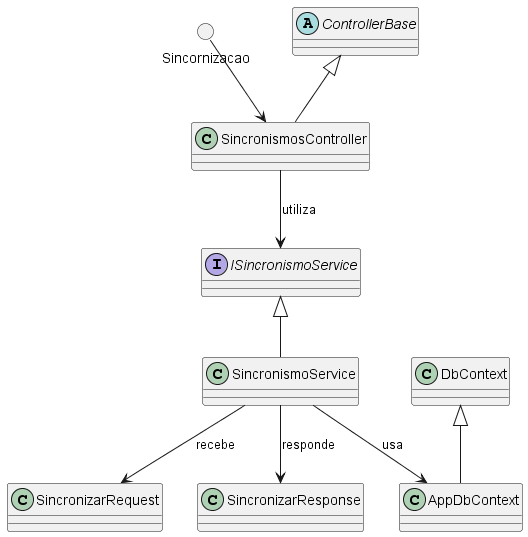

The diagram above was rendered by PlantUML. Its source (embedded in the PNG):
@startuml Diagrama de Classe Sincronismo API

circle Sincornizacao

class SincronismosController

abstract class ControllerBase

interface ISincronismoService

class SincronismoService

class AppDbContext

Sincornizacao --> SincronismosController
ControllerBase <|-- SincronismosController
SincronismosController --> ISincronismoService : utiliza
ISincronismoService <|-- SincronismoService
SincronismoService --> SincronizarRequest : recebe
SincronismoService --> AppDbContext : usa
SincronismoService --> SincronizarResponse : responde
DbContext <|-- AppDbContext  

@enduml